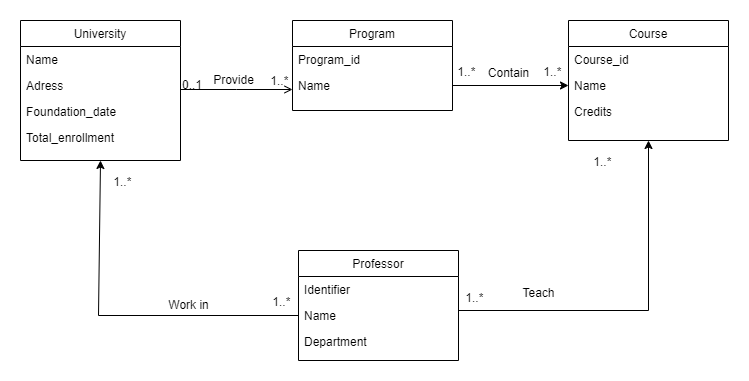

The diagram above was exported from draw.io. Its source (the exported page's mxGraphModel, read from the mxfile embedded in the PNG):
<mxGraphModel dx="1050" dy="522" grid="1" gridSize="10" guides="1" tooltips="1" connect="1" arrows="1" fold="1" page="1" pageScale="1" pageWidth="827" pageHeight="1169" math="0" shadow="0">
  <root>
    <mxCell id="WIyWlLk6GJQsqaUBKTNV-0" />
    <mxCell id="WIyWlLk6GJQsqaUBKTNV-1" parent="WIyWlLk6GJQsqaUBKTNV-0" />
    <mxCell id="zkfFHV4jXpPFQw0GAbJ--17" value="Program" style="swimlane;fontStyle=0;align=center;verticalAlign=top;childLayout=stackLayout;horizontal=1;startSize=26;horizontalStack=0;resizeParent=1;resizeLast=0;collapsible=1;marginBottom=0;rounded=0;shadow=0;strokeWidth=1;" parent="WIyWlLk6GJQsqaUBKTNV-1" vertex="1">
      <mxGeometry x="414" y="120" width="160" height="90" as="geometry">
        <mxRectangle x="550" y="140" width="160" height="26" as="alternateBounds" />
      </mxGeometry>
    </mxCell>
    <mxCell id="zkfFHV4jXpPFQw0GAbJ--18" value="Program_id" style="text;align=left;verticalAlign=top;spacingLeft=4;spacingRight=4;overflow=hidden;rotatable=0;points=[[0,0.5],[1,0.5]];portConstraint=eastwest;" parent="zkfFHV4jXpPFQw0GAbJ--17" vertex="1">
      <mxGeometry y="26" width="160" height="26" as="geometry" />
    </mxCell>
    <mxCell id="zkfFHV4jXpPFQw0GAbJ--19" value="Name" style="text;align=left;verticalAlign=top;spacingLeft=4;spacingRight=4;overflow=hidden;rotatable=0;points=[[0,0.5],[1,0.5]];portConstraint=eastwest;rounded=0;shadow=0;html=0;" parent="zkfFHV4jXpPFQw0GAbJ--17" vertex="1">
      <mxGeometry y="52" width="160" height="26" as="geometry" />
    </mxCell>
    <mxCell id="zkfFHV4jXpPFQw0GAbJ--26" value="" style="endArrow=open;shadow=0;strokeWidth=1;rounded=0;endFill=1;edgeStyle=elbowEdgeStyle;elbow=vertical;" parent="WIyWlLk6GJQsqaUBKTNV-1" target="zkfFHV4jXpPFQw0GAbJ--17" edge="1">
      <mxGeometry x="0.5" y="41" relative="1" as="geometry">
        <mxPoint x="302" y="189" as="sourcePoint" />
        <mxPoint x="462" y="192" as="targetPoint" />
        <mxPoint x="-40" y="32" as="offset" />
      </mxGeometry>
    </mxCell>
    <mxCell id="zkfFHV4jXpPFQw0GAbJ--27" value="0..1" style="resizable=0;align=left;verticalAlign=bottom;labelBackgroundColor=none;fontSize=12;" parent="zkfFHV4jXpPFQw0GAbJ--26" connectable="0" vertex="1">
      <mxGeometry x="-1" relative="1" as="geometry">
        <mxPoint y="4" as="offset" />
      </mxGeometry>
    </mxCell>
    <mxCell id="qrhlpf7qkC2qyTQFmtWT-0" value="Course" style="swimlane;fontStyle=0;align=center;verticalAlign=top;childLayout=stackLayout;horizontal=1;startSize=26;horizontalStack=0;resizeParent=1;resizeLast=0;collapsible=1;marginBottom=0;rounded=0;shadow=0;strokeWidth=1;" parent="WIyWlLk6GJQsqaUBKTNV-1" vertex="1">
      <mxGeometry x="690" y="120" width="160" height="120" as="geometry">
        <mxRectangle x="550" y="140" width="160" height="26" as="alternateBounds" />
      </mxGeometry>
    </mxCell>
    <mxCell id="qrhlpf7qkC2qyTQFmtWT-1" value="Course_id" style="text;align=left;verticalAlign=top;spacingLeft=4;spacingRight=4;overflow=hidden;rotatable=0;points=[[0,0.5],[1,0.5]];portConstraint=eastwest;" parent="qrhlpf7qkC2qyTQFmtWT-0" vertex="1">
      <mxGeometry y="26" width="160" height="26" as="geometry" />
    </mxCell>
    <mxCell id="qrhlpf7qkC2qyTQFmtWT-2" value="Name" style="text;align=left;verticalAlign=top;spacingLeft=4;spacingRight=4;overflow=hidden;rotatable=0;points=[[0,0.5],[1,0.5]];portConstraint=eastwest;rounded=0;shadow=0;html=0;" parent="qrhlpf7qkC2qyTQFmtWT-0" vertex="1">
      <mxGeometry y="52" width="160" height="26" as="geometry" />
    </mxCell>
    <mxCell id="qrhlpf7qkC2qyTQFmtWT-3" value="Credits" style="text;align=left;verticalAlign=top;spacingLeft=4;spacingRight=4;overflow=hidden;rotatable=0;points=[[0,0.5],[1,0.5]];portConstraint=eastwest;rounded=0;shadow=0;html=0;" parent="qrhlpf7qkC2qyTQFmtWT-0" vertex="1">
      <mxGeometry y="78" width="160" height="26" as="geometry" />
    </mxCell>
    <mxCell id="qrhlpf7qkC2qyTQFmtWT-9" value="University" style="swimlane;fontStyle=0;align=center;verticalAlign=top;childLayout=stackLayout;horizontal=1;startSize=26;horizontalStack=0;resizeParent=1;resizeLast=0;collapsible=1;marginBottom=0;rounded=0;shadow=0;strokeWidth=1;" parent="WIyWlLk6GJQsqaUBKTNV-1" vertex="1">
      <mxGeometry x="142" y="120" width="160" height="140" as="geometry">
        <mxRectangle x="550" y="140" width="160" height="26" as="alternateBounds" />
      </mxGeometry>
    </mxCell>
    <mxCell id="qrhlpf7qkC2qyTQFmtWT-10" value="Name" style="text;align=left;verticalAlign=top;spacingLeft=4;spacingRight=4;overflow=hidden;rotatable=0;points=[[0,0.5],[1,0.5]];portConstraint=eastwest;" parent="qrhlpf7qkC2qyTQFmtWT-9" vertex="1">
      <mxGeometry y="26" width="160" height="26" as="geometry" />
    </mxCell>
    <mxCell id="qrhlpf7qkC2qyTQFmtWT-12" value="Adress" style="text;align=left;verticalAlign=top;spacingLeft=4;spacingRight=4;overflow=hidden;rotatable=0;points=[[0,0.5],[1,0.5]];portConstraint=eastwest;rounded=0;shadow=0;html=0;" parent="qrhlpf7qkC2qyTQFmtWT-9" vertex="1">
      <mxGeometry y="52" width="160" height="26" as="geometry" />
    </mxCell>
    <mxCell id="qrhlpf7qkC2qyTQFmtWT-13" value="Foundation_date" style="text;align=left;verticalAlign=top;spacingLeft=4;spacingRight=4;overflow=hidden;rotatable=0;points=[[0,0.5],[1,0.5]];portConstraint=eastwest;rounded=0;shadow=0;html=0;" parent="qrhlpf7qkC2qyTQFmtWT-9" vertex="1">
      <mxGeometry y="78" width="160" height="26" as="geometry" />
    </mxCell>
    <mxCell id="qrhlpf7qkC2qyTQFmtWT-14" value="Total_enrollment" style="text;align=left;verticalAlign=top;spacingLeft=4;spacingRight=4;overflow=hidden;rotatable=0;points=[[0,0.5],[1,0.5]];portConstraint=eastwest;rounded=0;shadow=0;html=0;" parent="qrhlpf7qkC2qyTQFmtWT-9" vertex="1">
      <mxGeometry y="104" width="160" height="26" as="geometry" />
    </mxCell>
    <mxCell id="qrhlpf7qkC2qyTQFmtWT-15" value=" 1..*" style="resizable=0;align=left;verticalAlign=bottom;labelBackgroundColor=none;fontSize=12;direction=north;" parent="WIyWlLk6GJQsqaUBKTNV-1" connectable="0" vertex="1">
      <mxGeometry x="230" y="290" as="geometry" />
    </mxCell>
    <mxCell id="qrhlpf7qkC2qyTQFmtWT-16" value="Professor" style="swimlane;fontStyle=0;align=center;verticalAlign=top;childLayout=stackLayout;horizontal=1;startSize=26;horizontalStack=0;resizeParent=1;resizeLast=0;collapsible=1;marginBottom=0;rounded=0;shadow=0;strokeWidth=1;" parent="WIyWlLk6GJQsqaUBKTNV-1" vertex="1">
      <mxGeometry x="420" y="350" width="160" height="110" as="geometry">
        <mxRectangle x="550" y="140" width="160" height="26" as="alternateBounds" />
      </mxGeometry>
    </mxCell>
    <mxCell id="qrhlpf7qkC2qyTQFmtWT-17" value="Identifier" style="text;align=left;verticalAlign=top;spacingLeft=4;spacingRight=4;overflow=hidden;rotatable=0;points=[[0,0.5],[1,0.5]];portConstraint=eastwest;" parent="qrhlpf7qkC2qyTQFmtWT-16" vertex="1">
      <mxGeometry y="26" width="160" height="26" as="geometry" />
    </mxCell>
    <mxCell id="qrhlpf7qkC2qyTQFmtWT-18" value="Name" style="text;align=left;verticalAlign=top;spacingLeft=4;spacingRight=4;overflow=hidden;rotatable=0;points=[[0,0.5],[1,0.5]];portConstraint=eastwest;rounded=0;shadow=0;html=0;" parent="qrhlpf7qkC2qyTQFmtWT-16" vertex="1">
      <mxGeometry y="52" width="160" height="26" as="geometry" />
    </mxCell>
    <mxCell id="qrhlpf7qkC2qyTQFmtWT-19" value="Department" style="text;align=left;verticalAlign=top;spacingLeft=4;spacingRight=4;overflow=hidden;rotatable=0;points=[[0,0.5],[1,0.5]];portConstraint=eastwest;rounded=0;shadow=0;html=0;" parent="qrhlpf7qkC2qyTQFmtWT-16" vertex="1">
      <mxGeometry y="78" width="160" height="26" as="geometry" />
    </mxCell>
    <mxCell id="qrhlpf7qkC2qyTQFmtWT-25" value="" style="endArrow=classic;html=1;rounded=0;entryX=0.5;entryY=1;entryDx=0;entryDy=0;exitX=0;exitY=0.5;exitDx=0;exitDy=0;" parent="WIyWlLk6GJQsqaUBKTNV-1" source="qrhlpf7qkC2qyTQFmtWT-18" target="qrhlpf7qkC2qyTQFmtWT-9" edge="1">
      <mxGeometry width="50" height="50" relative="1" as="geometry">
        <mxPoint x="420" y="400" as="sourcePoint" />
        <mxPoint x="440" y="280" as="targetPoint" />
        <Array as="points">
          <mxPoint x="220" y="415" />
        </Array>
      </mxGeometry>
    </mxCell>
    <mxCell id="qrhlpf7qkC2qyTQFmtWT-26" value="Work in" style="text;html=1;align=center;verticalAlign=middle;resizable=0;points=[];autosize=1;strokeColor=none;fillColor=none;" parent="WIyWlLk6GJQsqaUBKTNV-1" vertex="1">
      <mxGeometry x="280" y="390" width="60" height="30" as="geometry" />
    </mxCell>
    <mxCell id="qrhlpf7qkC2qyTQFmtWT-27" value=" 1..*" style="resizable=0;align=left;verticalAlign=bottom;labelBackgroundColor=none;fontSize=12;direction=north;" parent="WIyWlLk6GJQsqaUBKTNV-1" connectable="0" vertex="1">
      <mxGeometry x="389" y="410" as="geometry" />
    </mxCell>
    <mxCell id="qrhlpf7qkC2qyTQFmtWT-29" value="" style="endArrow=classic;html=1;rounded=0;entryX=0.5;entryY=1;entryDx=0;entryDy=0;" parent="WIyWlLk6GJQsqaUBKTNV-1" target="qrhlpf7qkC2qyTQFmtWT-0" edge="1">
      <mxGeometry width="50" height="50" relative="1" as="geometry">
        <mxPoint x="580" y="410" as="sourcePoint" />
        <mxPoint x="630" y="360" as="targetPoint" />
        <Array as="points">
          <mxPoint x="770" y="410" />
        </Array>
      </mxGeometry>
    </mxCell>
    <mxCell id="qrhlpf7qkC2qyTQFmtWT-30" value=" 1..*" style="resizable=0;align=left;verticalAlign=bottom;labelBackgroundColor=none;fontSize=12;direction=north;" parent="WIyWlLk6GJQsqaUBKTNV-1" connectable="0" vertex="1">
      <mxGeometry x="710" y="270" as="geometry" />
    </mxCell>
    <mxCell id="qrhlpf7qkC2qyTQFmtWT-31" value=" 1..*" style="resizable=0;align=left;verticalAlign=bottom;labelBackgroundColor=none;fontSize=12;direction=north;" parent="WIyWlLk6GJQsqaUBKTNV-1" connectable="0" vertex="1">
      <mxGeometry x="399" y="420" as="geometry">
        <mxPoint x="183" y="-14" as="offset" />
      </mxGeometry>
    </mxCell>
    <mxCell id="qrhlpf7qkC2qyTQFmtWT-32" value=" 1..*" style="resizable=0;align=left;verticalAlign=bottom;labelBackgroundColor=none;fontSize=12;direction=north;" parent="WIyWlLk6GJQsqaUBKTNV-1" connectable="0" vertex="1">
      <mxGeometry x="387" y="189" as="geometry" />
    </mxCell>
    <mxCell id="qrhlpf7qkC2qyTQFmtWT-33" value="Teach" style="text;html=1;align=center;verticalAlign=middle;resizable=0;points=[];autosize=1;strokeColor=none;fillColor=none;" parent="WIyWlLk6GJQsqaUBKTNV-1" vertex="1">
      <mxGeometry x="630" y="378" width="60" height="30" as="geometry" />
    </mxCell>
    <mxCell id="qrhlpf7qkC2qyTQFmtWT-34" value="Provide" style="text;html=1;align=center;verticalAlign=middle;resizable=0;points=[];autosize=1;strokeColor=none;fillColor=none;" parent="WIyWlLk6GJQsqaUBKTNV-1" vertex="1">
      <mxGeometry x="325" y="165" width="60" height="30" as="geometry" />
    </mxCell>
    <mxCell id="qrhlpf7qkC2qyTQFmtWT-35" value="" style="endArrow=classic;html=1;rounded=0;entryX=0;entryY=0.5;entryDx=0;entryDy=0;exitX=1;exitY=0.5;exitDx=0;exitDy=0;" parent="WIyWlLk6GJQsqaUBKTNV-1" source="zkfFHV4jXpPFQw0GAbJ--19" target="qrhlpf7qkC2qyTQFmtWT-2" edge="1">
      <mxGeometry width="50" height="50" relative="1" as="geometry">
        <mxPoint x="574" y="189" as="sourcePoint" />
        <mxPoint x="624" y="139" as="targetPoint" />
      </mxGeometry>
    </mxCell>
    <mxCell id="qrhlpf7qkC2qyTQFmtWT-36" value="Contain" style="text;html=1;align=center;verticalAlign=middle;resizable=0;points=[];autosize=1;strokeColor=none;fillColor=none;" parent="WIyWlLk6GJQsqaUBKTNV-1" vertex="1">
      <mxGeometry x="600" y="158" width="60" height="30" as="geometry" />
    </mxCell>
    <mxCell id="qrhlpf7qkC2qyTQFmtWT-37" value=" 1..*" style="resizable=0;align=left;verticalAlign=bottom;labelBackgroundColor=none;fontSize=12;direction=north;" parent="WIyWlLk6GJQsqaUBKTNV-1" connectable="0" vertex="1">
      <mxGeometry x="660" y="180" as="geometry" />
    </mxCell>
    <mxCell id="qrhlpf7qkC2qyTQFmtWT-38" value=" 1..*" style="resizable=0;align=left;verticalAlign=bottom;labelBackgroundColor=none;fontSize=12;direction=north;" parent="WIyWlLk6GJQsqaUBKTNV-1" connectable="0" vertex="1">
      <mxGeometry x="574" y="180" as="geometry" />
    </mxCell>
  </root>
</mxGraphModel>